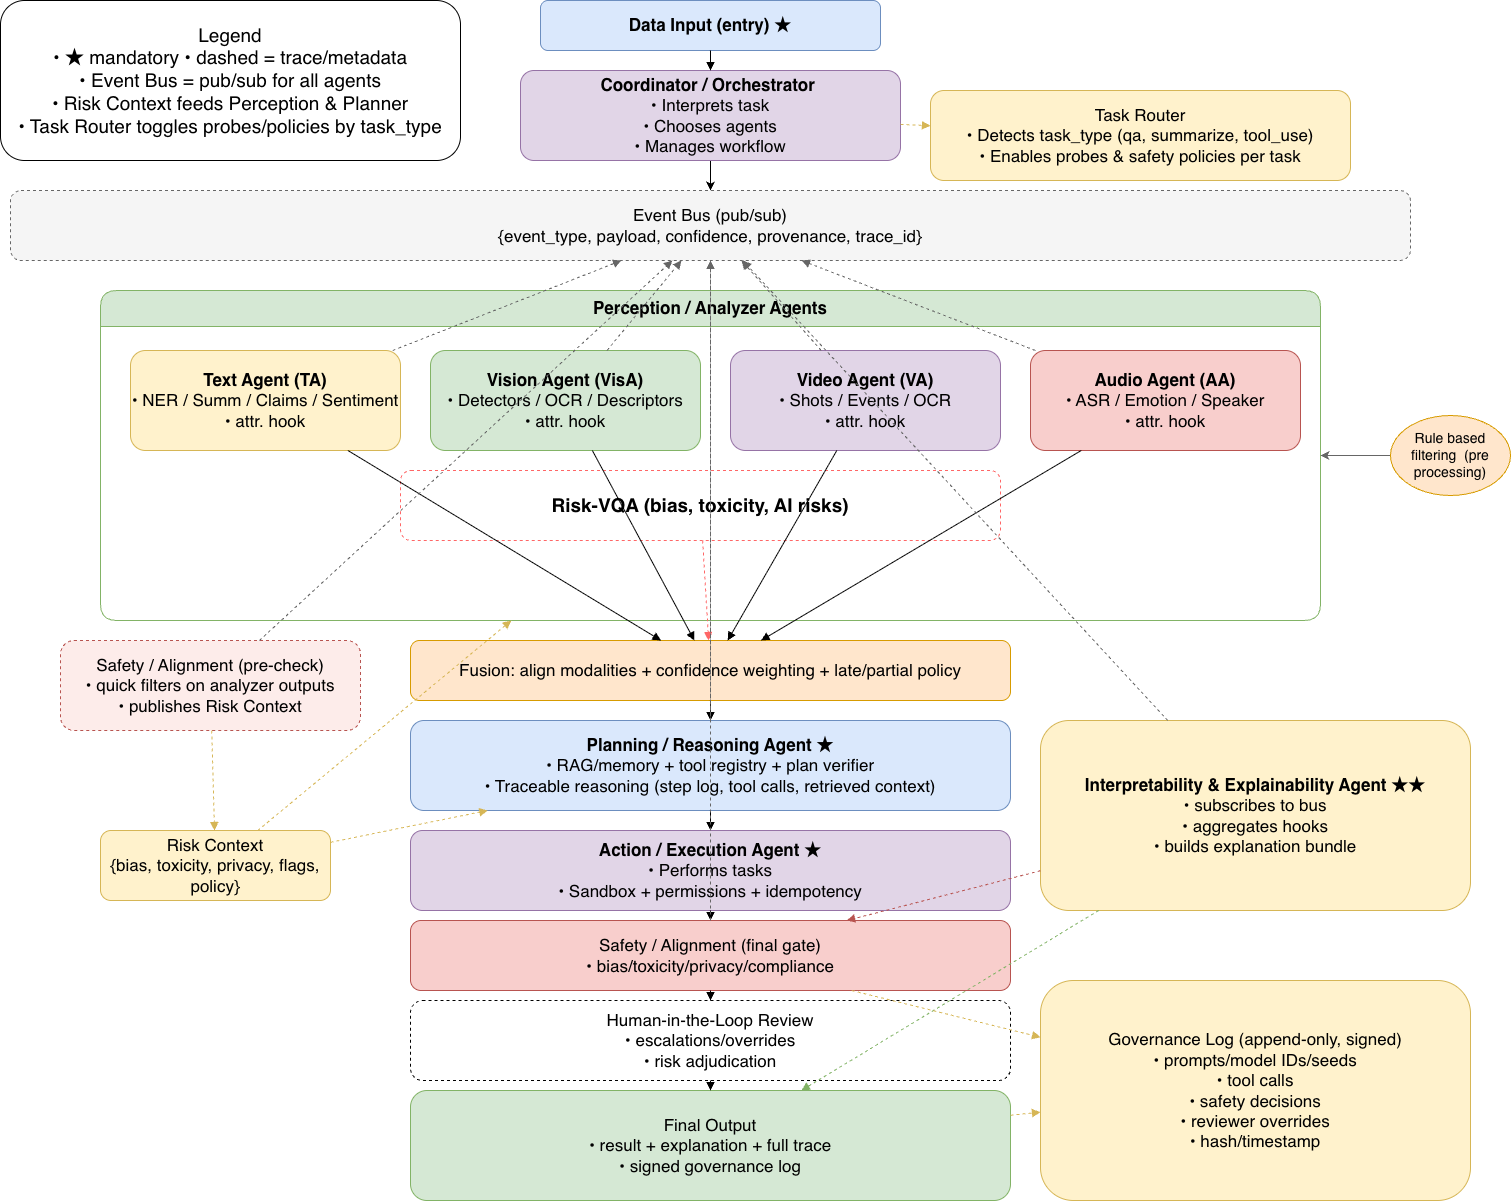

The diagram above was exported from draw.io. Its source (the exported page's mxGraphModel, read from the mxfile embedded in the PNG):
<mxGraphModel dx="501" dy="829" grid="1" gridSize="10" guides="1" tooltips="1" connect="1" arrows="1" fold="1" page="1" pageScale="1" pageWidth="850" pageHeight="1100" math="0" shadow="0">
  <root>
    <mxCell id="0" />
    <mxCell id="1" parent="0" />
    <mxCell id="RWHx4CL-ycILQQtoImjO-194" parent="1" style="rounded=1;whiteSpace=wrap;html=1;fillColor=#dae8fc;strokeColor=#6c8ebf;fontStyle=1" value="&lt;font style=&quot;font-size: 17px;&quot;&gt;Data Input (entry) ★&lt;/font&gt;" vertex="1">
      <mxGeometry height="50" width="340" x="1430" y="20" as="geometry" />
    </mxCell>
    <mxCell id="3rSD3Q5w8-Y9poAiodWF-1" edge="1" parent="1" source="RWHx4CL-ycILQQtoImjO-195" style="edgeStyle=orthogonalEdgeStyle;rounded=0;orthogonalLoop=1;jettySize=auto;html=1;entryX=0.5;entryY=0;entryDx=0;entryDy=0;" target="RWHx4CL-ycILQQtoImjO-199">
      <mxGeometry relative="1" as="geometry" />
    </mxCell>
    <mxCell id="K_2iLwR5htkk1mQVRuDA-1" edge="1" parent="1" source="RWHx4CL-ycILQQtoImjO-195" style="edgeStyle=orthogonalEdgeStyle;rounded=0;orthogonalLoop=1;jettySize=auto;html=1;" target="RWHx4CL-ycILQQtoImjO-199" value="">
      <mxGeometry relative="1" as="geometry" />
    </mxCell>
    <mxCell id="RWHx4CL-ycILQQtoImjO-195" parent="1" style="rounded=1;whiteSpace=wrap;html=1;fillColor=#e1d5e7;strokeColor=#9673a6" value="&lt;font style=&quot;font-size: 17px;&quot;&gt;&lt;b&gt;Coordinator / Orchestrator&amp;nbsp;&lt;br&gt;&lt;/b&gt;• Interprets task&lt;br&gt;• Chooses agents&lt;br&gt;• Manages workflow&lt;/font&gt;" vertex="1">
      <mxGeometry height="90" width="380" x="1410" y="90" as="geometry" />
    </mxCell>
    <mxCell id="RWHx4CL-ycILQQtoImjO-196" edge="1" parent="1" source="RWHx4CL-ycILQQtoImjO-194" style="endArrow=block;html=1" target="RWHx4CL-ycILQQtoImjO-195">
      <mxGeometry relative="1" as="geometry" />
    </mxCell>
    <mxCell id="RWHx4CL-ycILQQtoImjO-197" parent="1" style="rounded=1;whiteSpace=wrap;html=1;fillColor=#fff2cc;strokeColor=#d6b656" value="&lt;font style=&quot;font-size: 17px;&quot;&gt;Task Router&lt;br&gt;• Detects task_type (qa, summarize, tool_use)&lt;br&gt;• Enables probes &amp;amp; safety policies per task&lt;/font&gt;" vertex="1">
      <mxGeometry height="90" width="420" x="1820" y="110" as="geometry" />
    </mxCell>
    <mxCell id="RWHx4CL-ycILQQtoImjO-198" edge="1" parent="1" source="RWHx4CL-ycILQQtoImjO-195" style="endArrow=block;html=1;dashed=1;strokeColor=#d6b656" target="RWHx4CL-ycILQQtoImjO-197">
      <mxGeometry relative="1" as="geometry" />
    </mxCell>
    <mxCell id="RWHx4CL-ycILQQtoImjO-199" parent="1" style="rounded=1;whiteSpace=wrap;html=1;fillColor=#f5f5f5;strokeColor=#666666;dashed=1" value="&lt;font style=&quot;font-size: 17px;&quot;&gt;Event Bus (pub/sub)&lt;br&gt;{event_type, payload, confidence, provenance, trace_id}&lt;/font&gt;" vertex="1">
      <mxGeometry height="70" width="1400" x="900" y="210" as="geometry" />
    </mxCell>
    <mxCell id="RWHx4CL-ycILQQtoImjO-200" parent="1" style="swimlane;startSize=36;rounded=1;html=1;whiteSpace=wrap;horizontal=1;fillColor=#d5e8d4;strokeColor=#82b366;fontStyle=1" value="&lt;font style=&quot;font-size: 17px;&quot;&gt;Perception / Analyzer Agents&lt;/font&gt;" vertex="1">
      <mxGeometry height="330" width="1220" x="990" y="310" as="geometry" />
    </mxCell>
    <mxCell id="RWHx4CL-ycILQQtoImjO-201" parent="RWHx4CL-ycILQQtoImjO-200" style="rounded=1;whiteSpace=wrap;html=1;fillColor=#fff2cc;strokeColor=#d6b656" value="&lt;font style=&quot;font-size: 17px;&quot;&gt;&lt;b&gt;Text Agent (TA)&lt;br&gt;&lt;/b&gt;• NER / Summ / Claims / Sentiment&lt;br&gt;• attr. hook&lt;/font&gt;" vertex="1">
      <mxGeometry height="100" width="270" x="30" y="60" as="geometry" />
    </mxCell>
    <mxCell id="RWHx4CL-ycILQQtoImjO-202" parent="RWHx4CL-ycILQQtoImjO-200" style="rounded=1;whiteSpace=wrap;html=1;fillColor=#d5e8d4;strokeColor=#82b366" value="&lt;font style=&quot;font-size: 17px;&quot;&gt;&lt;b&gt;Vision Agent (VisA)&lt;br&gt;&lt;/b&gt;• Detectors / OCR / Descriptors&lt;br&gt;• attr. hook&lt;/font&gt;" vertex="1">
      <mxGeometry height="100" width="270" x="330" y="60" as="geometry" />
    </mxCell>
    <mxCell id="RWHx4CL-ycILQQtoImjO-203" parent="RWHx4CL-ycILQQtoImjO-200" style="rounded=1;whiteSpace=wrap;html=1;fillColor=#e1d5e7;strokeColor=#9673a6" value="&lt;font style=&quot;font-size: 17px;&quot;&gt;&lt;b&gt;Video Agent (VA)&lt;br&gt;&lt;/b&gt;• Shots / Events / OCR&lt;br&gt;• attr. hook&lt;/font&gt;" vertex="1">
      <mxGeometry height="100" width="270" x="630" y="60" as="geometry" />
    </mxCell>
    <mxCell id="RWHx4CL-ycILQQtoImjO-204" parent="RWHx4CL-ycILQQtoImjO-200" style="rounded=1;whiteSpace=wrap;html=1;fillColor=#f8cecc;strokeColor=#b85450" value="&lt;font style=&quot;font-size: 17px;&quot;&gt;&lt;b&gt;Audio Agent (AA)&lt;/b&gt;&lt;br&gt;• ASR / Emotion / Speaker&lt;br&gt;• attr. hook&lt;/font&gt;" vertex="1">
      <mxGeometry height="100" width="270" x="930" y="60" as="geometry" />
    </mxCell>
    <mxCell id="RWHx4CL-ycILQQtoImjO-205" parent="RWHx4CL-ycILQQtoImjO-200" style="rounded=1;whiteSpace=wrap;html=1;dashed=1;fillColor=#ffffff;strokeColor=#ff6666" value="&lt;font style=&quot;font-size: 19px;&quot;&gt;&lt;b&gt;Risk-VQA (bias, toxicity, AI risks)&lt;/b&gt;&lt;/font&gt;" vertex="1">
      <mxGeometry height="70" width="600" x="300" y="180" as="geometry" />
    </mxCell>
    <mxCell id="RWHx4CL-ycILQQtoImjO-206" parent="1" style="rounded=1;whiteSpace=wrap;html=1;fillColor=#ffe6cc;strokeColor=#d79b00" value="&lt;font style=&quot;font-size: 17px;&quot;&gt;Fusion: align modalities + confidence weighting + late/partial policy&lt;/font&gt;" vertex="1">
      <mxGeometry height="60" width="600" x="1300" y="660" as="geometry" />
    </mxCell>
    <mxCell id="RWHx4CL-ycILQQtoImjO-207" edge="1" parent="1" source="RWHx4CL-ycILQQtoImjO-201" style="endArrow=block;html=1" target="RWHx4CL-ycILQQtoImjO-206">
      <mxGeometry relative="1" as="geometry" />
    </mxCell>
    <mxCell id="RWHx4CL-ycILQQtoImjO-208" edge="1" parent="1" source="RWHx4CL-ycILQQtoImjO-202" style="endArrow=block;html=1" target="RWHx4CL-ycILQQtoImjO-206">
      <mxGeometry relative="1" as="geometry" />
    </mxCell>
    <mxCell id="RWHx4CL-ycILQQtoImjO-209" edge="1" parent="1" source="RWHx4CL-ycILQQtoImjO-203" style="endArrow=block;html=1" target="RWHx4CL-ycILQQtoImjO-206">
      <mxGeometry relative="1" as="geometry" />
    </mxCell>
    <mxCell id="RWHx4CL-ycILQQtoImjO-210" edge="1" parent="1" source="RWHx4CL-ycILQQtoImjO-204" style="endArrow=block;html=1" target="RWHx4CL-ycILQQtoImjO-206">
      <mxGeometry relative="1" as="geometry" />
    </mxCell>
    <mxCell id="RWHx4CL-ycILQQtoImjO-211" edge="1" parent="1" source="RWHx4CL-ycILQQtoImjO-205" style="endArrow=block;html=1;dashed=1;strokeColor=#ff6666" target="RWHx4CL-ycILQQtoImjO-206">
      <mxGeometry relative="1" as="geometry" />
    </mxCell>
    <mxCell id="RWHx4CL-ycILQQtoImjO-212" parent="1" style="rounded=1;whiteSpace=wrap;html=1;fillColor=#dae8fc;strokeColor=#6c8ebf" value="&lt;font style=&quot;font-size: 17px;&quot;&gt;&lt;b&gt;&lt;font style=&quot;&quot;&gt;Planning / Reasoning Agent&lt;/font&gt;&lt;/b&gt; ★&lt;br&gt;• RAG/memory + tool registry + plan verifier&lt;br&gt;• Traceable reasoning (step log, tool calls, retrieved context)&lt;/font&gt;" vertex="1">
      <mxGeometry height="90" width="600" x="1300" y="740" as="geometry" />
    </mxCell>
    <mxCell id="RWHx4CL-ycILQQtoImjO-213" edge="1" parent="1" source="RWHx4CL-ycILQQtoImjO-206" style="endArrow=block;html=1" target="RWHx4CL-ycILQQtoImjO-212">
      <mxGeometry relative="1" as="geometry" />
    </mxCell>
    <mxCell id="RWHx4CL-ycILQQtoImjO-214" parent="1" style="rounded=1;whiteSpace=wrap;html=1;fillColor=#fdecea;strokeColor=#b85450;dashed=1" value="&lt;font style=&quot;font-size: 17px;&quot;&gt;Safety / Alignment (pre-check)&lt;br&gt;• quick filters on analyzer outputs&lt;br&gt;• publishes Risk Context&lt;/font&gt;" vertex="1">
      <mxGeometry height="90" width="300" x="950" y="660" as="geometry" />
    </mxCell>
    <mxCell id="RWHx4CL-ycILQQtoImjO-215" parent="1" style="rounded=1;whiteSpace=wrap;html=1;fillColor=#fff2cc;strokeColor=#d6b656" value="&lt;font style=&quot;font-size: 17px;&quot;&gt;Risk Context&lt;br&gt;{bias, toxicity, privacy, flags, policy}&lt;/font&gt;" vertex="1">
      <mxGeometry height="70" width="230" x="990" y="850" as="geometry" />
    </mxCell>
    <mxCell id="RWHx4CL-ycILQQtoImjO-216" edge="1" parent="1" source="RWHx4CL-ycILQQtoImjO-214" style="endArrow=block;html=1;dashed=1;strokeColor=#d6b656" target="RWHx4CL-ycILQQtoImjO-215">
      <mxGeometry relative="1" as="geometry" />
    </mxCell>
    <mxCell id="RWHx4CL-ycILQQtoImjO-217" edge="1" parent="1" source="RWHx4CL-ycILQQtoImjO-215" style="endArrow=block;html=1;dashed=1;strokeColor=#d6b656" target="RWHx4CL-ycILQQtoImjO-212">
      <mxGeometry relative="1" as="geometry" />
    </mxCell>
    <mxCell id="RWHx4CL-ycILQQtoImjO-218" edge="1" parent="1" source="RWHx4CL-ycILQQtoImjO-215" style="endArrow=block;html=1;dashed=1;strokeColor=#d6b656" target="RWHx4CL-ycILQQtoImjO-200">
      <mxGeometry relative="1" as="geometry" />
    </mxCell>
    <mxCell id="RWHx4CL-ycILQQtoImjO-219" parent="1" style="rounded=1;whiteSpace=wrap;html=1;fillColor=#e1d5e7;strokeColor=#9673a6" value="&lt;font style=&quot;font-size: 17px;&quot;&gt;&lt;b&gt;Action / Execution Agent ★&lt;br&gt;&lt;/b&gt;• Performs tasks&lt;br&gt;• Sandbox + permissions + idempotency&lt;/font&gt;" vertex="1">
      <mxGeometry height="80" width="600" x="1300" y="850" as="geometry" />
    </mxCell>
    <mxCell id="RWHx4CL-ycILQQtoImjO-220" edge="1" parent="1" source="RWHx4CL-ycILQQtoImjO-212" style="endArrow=block;html=1" target="RWHx4CL-ycILQQtoImjO-219">
      <mxGeometry relative="1" as="geometry" />
    </mxCell>
    <mxCell id="RWHx4CL-ycILQQtoImjO-221" parent="1" style="rounded=1;whiteSpace=wrap;html=1;fillColor=#f8cecc;strokeColor=#b85450" value="&lt;font style=&quot;font-size: 17px;&quot;&gt;Safety / Alignment (final gate)&lt;br&gt;• bias/toxicity/privacy/compliance&lt;/font&gt;" vertex="1">
      <mxGeometry height="70" width="600" x="1300" y="940" as="geometry" />
    </mxCell>
    <mxCell id="RWHx4CL-ycILQQtoImjO-222" edge="1" parent="1" source="RWHx4CL-ycILQQtoImjO-219" style="endArrow=block;html=1" target="RWHx4CL-ycILQQtoImjO-221">
      <mxGeometry relative="1" as="geometry" />
    </mxCell>
    <mxCell id="RWHx4CL-ycILQQtoImjO-223" parent="1" style="rounded=1;whiteSpace=wrap;html=1;fillColor=#ffffff;strokeColor=#000000;dashed=1" value="&lt;font style=&quot;font-size: 17px;&quot;&gt;Human-in-the-Loop Review&lt;br&gt;• escalations/overrides&lt;br&gt;• risk adjudication&lt;/font&gt;" vertex="1">
      <mxGeometry height="80" width="600" x="1300" y="1020" as="geometry" />
    </mxCell>
    <mxCell id="RWHx4CL-ycILQQtoImjO-224" edge="1" parent="1" source="RWHx4CL-ycILQQtoImjO-221" style="endArrow=block;html=1" target="RWHx4CL-ycILQQtoImjO-223">
      <mxGeometry relative="1" as="geometry" />
    </mxCell>
    <mxCell id="RWHx4CL-ycILQQtoImjO-225" parent="1" style="rounded=1;whiteSpace=wrap;html=1;fillColor=#d5e8d4;strokeColor=#82b366" value="&lt;font style=&quot;font-size: 17px;&quot;&gt;Final Output&lt;br&gt;• result + explanation + full trace&lt;br&gt;• signed governance log&lt;/font&gt;" vertex="1">
      <mxGeometry height="110" width="600" x="1300" y="1110" as="geometry" />
    </mxCell>
    <mxCell id="RWHx4CL-ycILQQtoImjO-226" edge="1" parent="1" source="RWHx4CL-ycILQQtoImjO-223" style="endArrow=block;html=1" target="RWHx4CL-ycILQQtoImjO-225">
      <mxGeometry relative="1" as="geometry" />
    </mxCell>
    <mxCell id="RWHx4CL-ycILQQtoImjO-227" parent="1" style="rounded=1;whiteSpace=wrap;html=1;fillColor=#fff2cc;strokeColor=#d6b656" value="&lt;font style=&quot;font-size: 17px;&quot;&gt;&lt;b&gt;Interpretability &amp;amp; Explainability Agent&amp;nbsp;&lt;/b&gt;&lt;b&gt;★&lt;/b&gt;&lt;b&gt;★&lt;br&gt;&lt;/b&gt;• subscribes to bus&lt;br&gt;• aggregates hooks&lt;br&gt;• builds explanation bundle&lt;/font&gt;" vertex="1">
      <mxGeometry height="190" width="430" x="1930" y="740" as="geometry" />
    </mxCell>
    <mxCell id="RWHx4CL-ycILQQtoImjO-228" edge="1" parent="1" source="RWHx4CL-ycILQQtoImjO-227" style="endArrow=block;html=1;dashed=1;strokeColor=#b85450" target="RWHx4CL-ycILQQtoImjO-221">
      <mxGeometry relative="1" as="geometry" />
    </mxCell>
    <mxCell id="RWHx4CL-ycILQQtoImjO-229" edge="1" parent="1" source="RWHx4CL-ycILQQtoImjO-227" style="endArrow=block;html=1;dashed=1;strokeColor=#82b366" target="RWHx4CL-ycILQQtoImjO-225">
      <mxGeometry relative="1" as="geometry" />
    </mxCell>
    <mxCell id="RWHx4CL-ycILQQtoImjO-230" parent="1" style="rounded=1;whiteSpace=wrap;html=1;fillColor=#fff2cc;strokeColor=#d6b656" value="&lt;font style=&quot;font-size: 17px;&quot;&gt;Governance Log (append-only, signed)&lt;br&gt;• prompts/model IDs/seeds&lt;br&gt;• tool calls&lt;br&gt;• safety decisions&lt;br&gt;• reviewer overrides&lt;br&gt;• hash/timestamp&lt;/font&gt;" vertex="1">
      <mxGeometry height="220" width="430" x="1930" y="1000" as="geometry" />
    </mxCell>
    <mxCell id="RWHx4CL-ycILQQtoImjO-231" edge="1" parent="1" source="RWHx4CL-ycILQQtoImjO-221" style="endArrow=block;html=1;dashed=1;strokeColor=#d6b656" target="RWHx4CL-ycILQQtoImjO-230">
      <mxGeometry relative="1" as="geometry" />
    </mxCell>
    <mxCell id="RWHx4CL-ycILQQtoImjO-232" edge="1" parent="1" source="RWHx4CL-ycILQQtoImjO-225" style="endArrow=block;html=1;dashed=1;strokeColor=#d6b656" target="RWHx4CL-ycILQQtoImjO-230">
      <mxGeometry relative="1" as="geometry" />
    </mxCell>
    <mxCell id="RWHx4CL-ycILQQtoImjO-233" edge="1" parent="1" source="RWHx4CL-ycILQQtoImjO-201" style="endArrow=block;html=1;dashed=1;strokeColor=#666666" target="RWHx4CL-ycILQQtoImjO-199">
      <mxGeometry relative="1" as="geometry" />
    </mxCell>
    <mxCell id="RWHx4CL-ycILQQtoImjO-234" edge="1" parent="1" source="RWHx4CL-ycILQQtoImjO-202" style="endArrow=block;html=1;dashed=1;strokeColor=#666666" target="RWHx4CL-ycILQQtoImjO-199">
      <mxGeometry relative="1" as="geometry" />
    </mxCell>
    <mxCell id="RWHx4CL-ycILQQtoImjO-235" edge="1" parent="1" source="RWHx4CL-ycILQQtoImjO-203" style="endArrow=block;html=1;dashed=1;strokeColor=#666666" target="RWHx4CL-ycILQQtoImjO-199">
      <mxGeometry relative="1" as="geometry" />
    </mxCell>
    <mxCell id="RWHx4CL-ycILQQtoImjO-236" edge="1" parent="1" source="RWHx4CL-ycILQQtoImjO-204" style="endArrow=block;html=1;dashed=1;strokeColor=#666666" target="RWHx4CL-ycILQQtoImjO-199">
      <mxGeometry relative="1" as="geometry" />
    </mxCell>
    <mxCell id="RWHx4CL-ycILQQtoImjO-237" edge="1" parent="1" source="RWHx4CL-ycILQQtoImjO-212" style="endArrow=block;html=1;dashed=1;strokeColor=#666666" target="RWHx4CL-ycILQQtoImjO-199">
      <mxGeometry relative="1" as="geometry" />
    </mxCell>
    <mxCell id="RWHx4CL-ycILQQtoImjO-238" edge="1" parent="1" source="RWHx4CL-ycILQQtoImjO-219" style="endArrow=block;html=1;dashed=1;strokeColor=#666666" target="RWHx4CL-ycILQQtoImjO-199">
      <mxGeometry relative="1" as="geometry" />
    </mxCell>
    <mxCell id="RWHx4CL-ycILQQtoImjO-239" edge="1" parent="1" source="RWHx4CL-ycILQQtoImjO-214" style="endArrow=block;html=1;dashed=1;strokeColor=#666666" target="RWHx4CL-ycILQQtoImjO-199">
      <mxGeometry relative="1" as="geometry" />
    </mxCell>
    <mxCell id="RWHx4CL-ycILQQtoImjO-240" edge="1" parent="1" source="RWHx4CL-ycILQQtoImjO-221" style="endArrow=block;html=1;dashed=1;strokeColor=#666666" target="RWHx4CL-ycILQQtoImjO-199">
      <mxGeometry relative="1" as="geometry" />
    </mxCell>
    <mxCell id="RWHx4CL-ycILQQtoImjO-241" edge="1" parent="1" source="RWHx4CL-ycILQQtoImjO-227" style="endArrow=block;html=1;dashed=1;strokeColor=#666666" target="RWHx4CL-ycILQQtoImjO-199">
      <mxGeometry relative="1" as="geometry" />
    </mxCell>
    <mxCell id="RWHx4CL-ycILQQtoImjO-242" parent="1" style="rounded=1;whiteSpace=wrap;html=1;fillColor=#ffffff;strokeColor=#000000" value="&lt;font style=&quot;font-size: 19px;&quot;&gt;Legend&lt;br&gt;• ★ mandatory   • dashed = trace/metadata&lt;br&gt;• Event Bus = pub/sub for all agents&lt;br&gt;• Risk Context feeds Perception &amp;amp; Planner&lt;br&gt;• Task Router toggles probes/policies by task_type&lt;/font&gt;" vertex="1">
      <mxGeometry height="160" width="460" x="890" y="20" as="geometry" />
    </mxCell>
    <mxCell id="3rSD3Q5w8-Y9poAiodWF-3" edge="1" parent="1" source="3rSD3Q5w8-Y9poAiodWF-2" style="rounded=0;orthogonalLoop=1;jettySize=auto;html=1;entryX=1;entryY=0.5;entryDx=0;entryDy=0;strokeColor=#666666;" target="RWHx4CL-ycILQQtoImjO-200" value="">
      <mxGeometry relative="1" as="geometry" />
    </mxCell>
    <mxCell id="3rSD3Q5w8-Y9poAiodWF-2" parent="1" style="ellipse;whiteSpace=wrap;html=1;fillColor=#ffe6cc;strokeColor=#d79b00;" value="&lt;font style=&quot;font-size: 14px;&quot;&gt;Rule based filtering&amp;nbsp; (pre processing)&lt;/font&gt;" vertex="1">
      <mxGeometry height="80" width="120" x="2280" y="435" as="geometry" />
    </mxCell>
  </root>
</mxGraphModel>